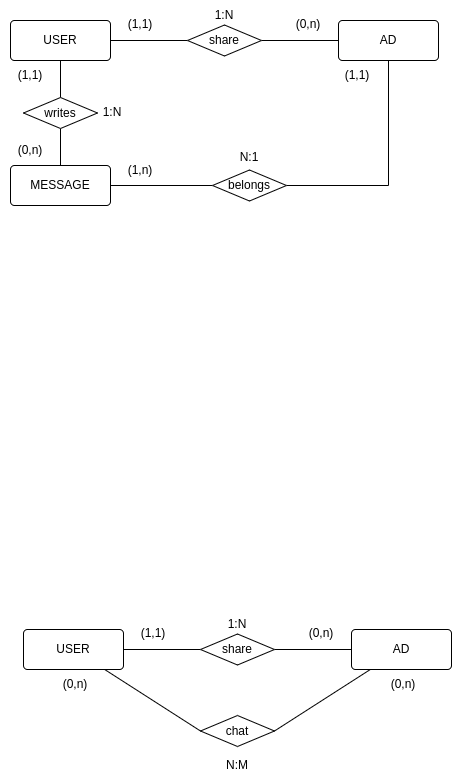

The diagram above was exported from draw.io. Its source (the exported page's mxGraphModel, read from the mxfile embedded in the PNG):
<mxGraphModel dx="813" dy="463" grid="0" gridSize="10" guides="1" tooltips="1" connect="1" arrows="1" fold="1" page="1" pageScale="1" pageWidth="827" pageHeight="1169" math="0" shadow="0">
  <root>
    <mxCell id="0" />
    <mxCell id="1" parent="0" />
    <mxCell id="IntgVmC909T76lAHEm6r-4" style="rounded=0;orthogonalLoop=1;jettySize=auto;html=1;endArrow=none;endFill=0;" parent="1" source="IntgVmC909T76lAHEm6r-1" target="IntgVmC909T76lAHEm6r-3" edge="1">
      <mxGeometry relative="1" as="geometry" />
    </mxCell>
    <mxCell id="IntgVmC909T76lAHEm6r-1" value="USER" style="rounded=1;arcSize=10;whiteSpace=wrap;html=1;align=center;" parent="1" vertex="1">
      <mxGeometry x="187" y="230" width="100" height="40" as="geometry" />
    </mxCell>
    <mxCell id="IntgVmC909T76lAHEm6r-2" value="AD" style="rounded=1;arcSize=10;whiteSpace=wrap;html=1;align=center;" parent="1" vertex="1">
      <mxGeometry x="515" y="230" width="100" height="40" as="geometry" />
    </mxCell>
    <mxCell id="9cl33uTbVA7p3zqZpMdY-1" style="edgeStyle=none;rounded=0;orthogonalLoop=1;jettySize=auto;html=1;exitX=1;exitY=0.5;exitDx=0;exitDy=0;endArrow=none;endFill=0;" parent="1" source="IntgVmC909T76lAHEm6r-3" target="IntgVmC909T76lAHEm6r-2" edge="1">
      <mxGeometry relative="1" as="geometry" />
    </mxCell>
    <mxCell id="IntgVmC909T76lAHEm6r-3" value="share" style="shape=rhombus;perimeter=rhombusPerimeter;whiteSpace=wrap;html=1;align=center;" parent="1" vertex="1">
      <mxGeometry x="364" y="234.5" width="74" height="31" as="geometry" />
    </mxCell>
    <mxCell id="9cl33uTbVA7p3zqZpMdY-2" value="(1,1)" style="text;html=1;strokeColor=none;fillColor=none;align=center;verticalAlign=middle;whiteSpace=wrap;rounded=0;" parent="1" vertex="1">
      <mxGeometry x="287" y="219" width="60" height="30" as="geometry" />
    </mxCell>
    <mxCell id="9cl33uTbVA7p3zqZpMdY-3" value="(0,n)" style="text;html=1;strokeColor=none;fillColor=none;align=center;verticalAlign=middle;whiteSpace=wrap;rounded=0;" parent="1" vertex="1">
      <mxGeometry x="455" y="219" width="60" height="30" as="geometry" />
    </mxCell>
    <mxCell id="9cl33uTbVA7p3zqZpMdY-4" value="1:N" style="text;html=1;strokeColor=none;fillColor=none;align=center;verticalAlign=middle;whiteSpace=wrap;rounded=0;" parent="1" vertex="1">
      <mxGeometry x="371" y="210" width="60" height="30" as="geometry" />
    </mxCell>
    <mxCell id="qDISyzbPmlflVCs8CCcS-10" style="edgeStyle=none;rounded=0;orthogonalLoop=1;jettySize=auto;html=1;exitX=1;exitY=0.5;exitDx=0;exitDy=0;endArrow=none;endFill=0;" parent="1" source="g39MGJv8wEd3V2G_i20V-1" target="qDISyzbPmlflVCs8CCcS-9" edge="1">
      <mxGeometry relative="1" as="geometry" />
    </mxCell>
    <mxCell id="g39MGJv8wEd3V2G_i20V-1" value="MESSAGE" style="rounded=1;arcSize=10;whiteSpace=wrap;html=1;align=center;" parent="1" vertex="1">
      <mxGeometry x="187" y="375" width="100" height="40" as="geometry" />
    </mxCell>
    <mxCell id="_SxeqpQaTAW9-HRyiNgr-2" style="rounded=0;orthogonalLoop=1;jettySize=auto;html=1;endArrow=none;endFill=0;" parent="1" source="_SxeqpQaTAW9-HRyiNgr-1" target="IntgVmC909T76lAHEm6r-1" edge="1">
      <mxGeometry relative="1" as="geometry" />
    </mxCell>
    <mxCell id="_SxeqpQaTAW9-HRyiNgr-3" style="edgeStyle=none;rounded=0;orthogonalLoop=1;jettySize=auto;html=1;endArrow=none;endFill=0;" parent="1" source="_SxeqpQaTAW9-HRyiNgr-1" target="g39MGJv8wEd3V2G_i20V-1" edge="1">
      <mxGeometry relative="1" as="geometry" />
    </mxCell>
    <mxCell id="_SxeqpQaTAW9-HRyiNgr-1" value="writes" style="shape=rhombus;perimeter=rhombusPerimeter;whiteSpace=wrap;html=1;align=center;" parent="1" vertex="1">
      <mxGeometry x="200" y="307" width="74" height="31" as="geometry" />
    </mxCell>
    <mxCell id="_SxeqpQaTAW9-HRyiNgr-4" value="(1,1)" style="text;html=1;strokeColor=none;fillColor=none;align=center;verticalAlign=middle;whiteSpace=wrap;rounded=0;" parent="1" vertex="1">
      <mxGeometry x="177" y="270" width="60" height="30" as="geometry" />
    </mxCell>
    <mxCell id="_SxeqpQaTAW9-HRyiNgr-5" value="(0,n)" style="text;html=1;strokeColor=none;fillColor=none;align=center;verticalAlign=middle;whiteSpace=wrap;rounded=0;" parent="1" vertex="1">
      <mxGeometry x="177" y="345" width="60" height="30" as="geometry" />
    </mxCell>
    <mxCell id="_SxeqpQaTAW9-HRyiNgr-6" value="1:N" style="text;html=1;strokeColor=none;fillColor=none;align=center;verticalAlign=middle;whiteSpace=wrap;rounded=0;" parent="1" vertex="1">
      <mxGeometry x="259" y="307" width="60" height="30" as="geometry" />
    </mxCell>
    <mxCell id="qDISyzbPmlflVCs8CCcS-11" style="edgeStyle=none;rounded=0;orthogonalLoop=1;jettySize=auto;html=1;exitX=1;exitY=0.5;exitDx=0;exitDy=0;endArrow=none;endFill=0;" parent="1" source="qDISyzbPmlflVCs8CCcS-9" target="IntgVmC909T76lAHEm6r-2" edge="1">
      <mxGeometry relative="1" as="geometry">
        <Array as="points">
          <mxPoint x="565" y="395" />
        </Array>
      </mxGeometry>
    </mxCell>
    <mxCell id="qDISyzbPmlflVCs8CCcS-9" value="belongs" style="shape=rhombus;perimeter=rhombusPerimeter;whiteSpace=wrap;html=1;align=center;" parent="1" vertex="1">
      <mxGeometry x="389" y="379.5" width="74" height="31" as="geometry" />
    </mxCell>
    <mxCell id="qDISyzbPmlflVCs8CCcS-12" value="(1,n)" style="text;html=1;strokeColor=none;fillColor=none;align=center;verticalAlign=middle;whiteSpace=wrap;rounded=0;" parent="1" vertex="1">
      <mxGeometry x="287" y="365" width="60" height="30" as="geometry" />
    </mxCell>
    <mxCell id="qDISyzbPmlflVCs8CCcS-13" value="(1,1)" style="text;html=1;strokeColor=none;fillColor=none;align=center;verticalAlign=middle;whiteSpace=wrap;rounded=0;" parent="1" vertex="1">
      <mxGeometry x="504" y="270" width="60" height="30" as="geometry" />
    </mxCell>
    <mxCell id="qDISyzbPmlflVCs8CCcS-14" value="N:1" style="text;html=1;strokeColor=none;fillColor=none;align=center;verticalAlign=middle;whiteSpace=wrap;rounded=0;" parent="1" vertex="1">
      <mxGeometry x="396" y="352" width="60" height="30" as="geometry" />
    </mxCell>
    <mxCell id="qDISyzbPmlflVCs8CCcS-15" style="rounded=0;orthogonalLoop=1;jettySize=auto;html=1;endArrow=none;endFill=0;" parent="1" source="qDISyzbPmlflVCs8CCcS-16" target="qDISyzbPmlflVCs8CCcS-19" edge="1">
      <mxGeometry relative="1" as="geometry" />
    </mxCell>
    <mxCell id="qDISyzbPmlflVCs8CCcS-16" value="USER" style="rounded=1;arcSize=10;whiteSpace=wrap;html=1;align=center;" parent="1" vertex="1">
      <mxGeometry x="200" y="839" width="100" height="40" as="geometry" />
    </mxCell>
    <mxCell id="qDISyzbPmlflVCs8CCcS-17" value="AD" style="rounded=1;arcSize=10;whiteSpace=wrap;html=1;align=center;" parent="1" vertex="1">
      <mxGeometry x="528" y="839" width="100" height="40" as="geometry" />
    </mxCell>
    <mxCell id="qDISyzbPmlflVCs8CCcS-18" style="edgeStyle=none;rounded=0;orthogonalLoop=1;jettySize=auto;html=1;exitX=1;exitY=0.5;exitDx=0;exitDy=0;endArrow=none;endFill=0;" parent="1" source="qDISyzbPmlflVCs8CCcS-19" target="qDISyzbPmlflVCs8CCcS-17" edge="1">
      <mxGeometry relative="1" as="geometry" />
    </mxCell>
    <mxCell id="qDISyzbPmlflVCs8CCcS-19" value="share" style="shape=rhombus;perimeter=rhombusPerimeter;whiteSpace=wrap;html=1;align=center;" parent="1" vertex="1">
      <mxGeometry x="377" y="843.5" width="74" height="31" as="geometry" />
    </mxCell>
    <mxCell id="qDISyzbPmlflVCs8CCcS-20" value="(1,1)" style="text;html=1;strokeColor=none;fillColor=none;align=center;verticalAlign=middle;whiteSpace=wrap;rounded=0;" parent="1" vertex="1">
      <mxGeometry x="300" y="828" width="60" height="30" as="geometry" />
    </mxCell>
    <mxCell id="qDISyzbPmlflVCs8CCcS-21" value="(0,n)" style="text;html=1;strokeColor=none;fillColor=none;align=center;verticalAlign=middle;whiteSpace=wrap;rounded=0;" parent="1" vertex="1">
      <mxGeometry x="468" y="828" width="60" height="30" as="geometry" />
    </mxCell>
    <mxCell id="qDISyzbPmlflVCs8CCcS-22" value="1:N" style="text;html=1;strokeColor=none;fillColor=none;align=center;verticalAlign=middle;whiteSpace=wrap;rounded=0;" parent="1" vertex="1">
      <mxGeometry x="384" y="819" width="60" height="30" as="geometry" />
    </mxCell>
    <mxCell id="qDISyzbPmlflVCs8CCcS-25" style="rounded=0;orthogonalLoop=1;jettySize=auto;html=1;endArrow=none;endFill=0;exitX=0;exitY=0.5;exitDx=0;exitDy=0;" parent="1" source="qDISyzbPmlflVCs8CCcS-32" target="qDISyzbPmlflVCs8CCcS-16" edge="1">
      <mxGeometry relative="1" as="geometry">
        <mxPoint x="250" y="1001" as="sourcePoint" />
      </mxGeometry>
    </mxCell>
    <mxCell id="qDISyzbPmlflVCs8CCcS-28" value="(0,n)" style="text;html=1;strokeColor=none;fillColor=none;align=center;verticalAlign=middle;whiteSpace=wrap;rounded=0;" parent="1" vertex="1">
      <mxGeometry x="222" y="879" width="60" height="30" as="geometry" />
    </mxCell>
    <mxCell id="qDISyzbPmlflVCs8CCcS-31" style="edgeStyle=none;rounded=0;orthogonalLoop=1;jettySize=auto;html=1;exitX=1;exitY=0.5;exitDx=0;exitDy=0;endArrow=none;endFill=0;" parent="1" source="qDISyzbPmlflVCs8CCcS-32" target="qDISyzbPmlflVCs8CCcS-17" edge="1">
      <mxGeometry relative="1" as="geometry">
        <Array as="points" />
      </mxGeometry>
    </mxCell>
    <mxCell id="qDISyzbPmlflVCs8CCcS-32" value="chat" style="shape=rhombus;perimeter=rhombusPerimeter;whiteSpace=wrap;html=1;align=center;" parent="1" vertex="1">
      <mxGeometry x="377" y="925" width="74" height="31" as="geometry" />
    </mxCell>
    <mxCell id="qDISyzbPmlflVCs8CCcS-34" value="(0,n)" style="text;html=1;strokeColor=none;fillColor=none;align=center;verticalAlign=middle;whiteSpace=wrap;rounded=0;" parent="1" vertex="1">
      <mxGeometry x="550" y="879" width="60" height="30" as="geometry" />
    </mxCell>
    <mxCell id="qDISyzbPmlflVCs8CCcS-35" value="N:M" style="text;html=1;strokeColor=none;fillColor=none;align=center;verticalAlign=middle;whiteSpace=wrap;rounded=0;" parent="1" vertex="1">
      <mxGeometry x="384" y="960" width="60" height="30" as="geometry" />
    </mxCell>
  </root>
</mxGraphModel>